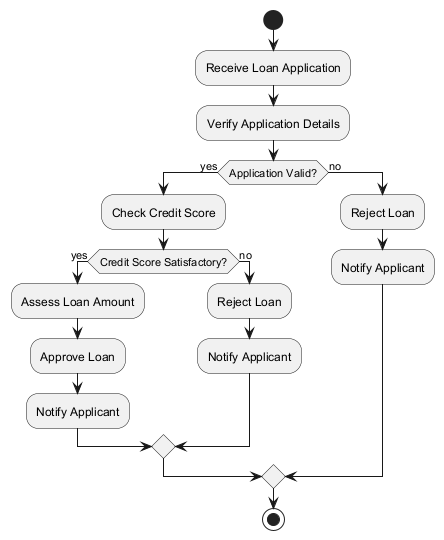

The diagram above was rendered by PlantUML. Its source (embedded in the PNG):
@startuml
start

:Receive Loan Application;
:Verify Application Details;

if (Application Valid?) then (yes)
    :Check Credit Score;
    
    if (Credit Score Satisfactory?) then (yes)
        :Assess Loan Amount;
        :Approve Loan;
        :Notify Applicant;
    else (no)
        :Reject Loan;
        :Notify Applicant;
    endif
else (no)
    :Reject Loan;
    :Notify Applicant;
endif

stop
@enduml